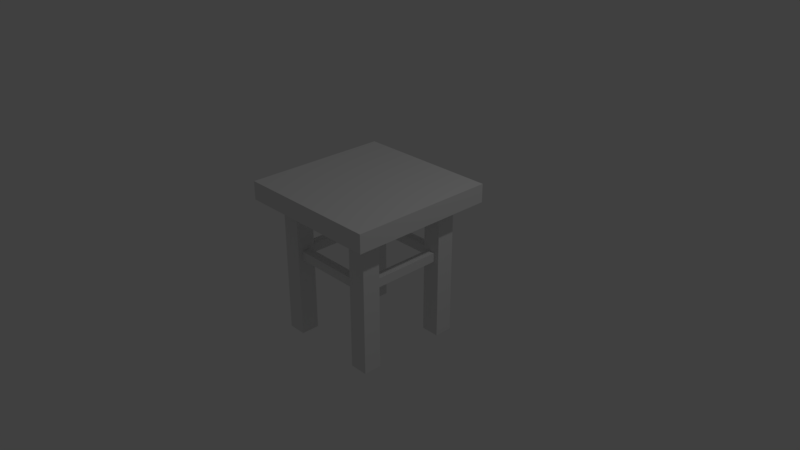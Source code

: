 # Source: kitchen_table.blend  (saved by Blender 2.79.0; exported with 4.5.12 LTS)
import bpy
from mathutils import Matrix  # noqa: F401  (used for matrix-valued properties, if any)

bpy.ops.wm.read_factory_settings(use_empty=True)
scene = bpy.context.scene
scene.name = 'Scene'

# ---- collections
col_collection_1 = bpy.data.collections.new('Collection 1'); scene.collection.children.link(col_collection_1)

# ---- materials (node trees are filled in below, after node groups)
mat_material = bpy.data.materials.new('Material')
mat_material.alpha_threshold = 0.0
mat_material.use_transparent_shadow = False
mat_material.preview_render_type = 'CUBE'
mat_material.roughness = 0.5
mat_material.line_color = (0.0, 0.0, 0.0, 1.0)

# ---- material node trees

# ---- world
world_world = bpy.data.worlds.new('World'); scene.world = world_world
world_world.color = (0.05088, 0.05088, 0.05088)
world_world.use_sun_shadow = False
world_world.sun_shadow_jitter_overblur = 0.0
world_world.cycles.sampling_method = 'MANUAL'

# ---- cameras
cam_camera = bpy.data.cameras.new('Camera')
cam_camera.clip_end = 100.0
cam_camera.lens = 35.0
cam_camera.sensor_width = 32.0
cam_camera.sensor_height = 18.0
cam_camera.ortho_scale = 7.314
cam_camera.dof.focus_distance = 0.0
cam_camera.dof.aperture_fstop = 128.0

# ---- lights
light_lamp = bpy.data.lights.new('Lamp', 'POINT')
light_lamp.transmission_factor = 0.0
light_lamp.cutoff_distance = 30.0
light_lamp.energy = 100.0
light_lamp.shadow_buffer_clip_start = 1.001
light_lamp.shadow_soft_size = 0.1
light_lamp.shadow_maximum_resolution = 0.006
light_lamp.use_absolute_resolution = True

# ---- meshes
me_cube_004 = bpy.data.meshes.new('Cube.004')
me_cube_004.from_pydata([(-0.09883, -0.4995, -0.02848), (-0.09883, -0.4995, 0.09407), (-0.09883, 0.4995, -0.02848), (-0.09883, 0.4995, 0.09407), (0.02373, -0.4995, -0.02848), (0.02373, -0.4995, 0.09407), (0.02373, 0.4995, -0.02848), (0.02373, 0.4995, 0.09407), (0.07103, 0.6848, -0.02848), (0.07103, 0.6848, 0.09407), (1.07, 0.6848, -0.02848), (1.07, 0.6848, 0.09407), (0.07103, 0.5622, -0.02848), (0.07103, 0.5622, 0.09407), (1.07, 0.5622, -0.02848), (1.07, 0.5622, 0.09407), (1.078, -0.6833, -0.02848), (1.078, -0.6833, 0.09407), (0.07879, -0.6833, -0.02848), (0.07879, -0.6833, 0.09407), (1.078, -0.5607, -0.02848), (1.078, -0.5607, 0.09407), (0.07879, -0.5607, -0.02848), (0.07879, -0.5607, 0.09407), (1.266, 0.5025, -0.02848), (1.266, 0.5025, 0.09407), (1.266, -0.4965, -0.02848), (1.266, -0.4965, 0.09407), (1.144, 0.5025, -0.02848), (1.144, 0.5025, 0.09407), (1.144, -0.4965, -0.02848), (1.144, -0.4965, 0.09407), (-0.4217, 1.003, 1.0), (1.578, 1.003, 1.0), (1.578, -0.997, 1.0), (-0.4217, -0.997, 1.0), (0.07828, -0.497, -1.115), (1.078, 0.503, -1.115), (0.07829, 0.503, -1.115), (1.078, -0.497, -1.115), (0.07829, 0.753, -1.115), (-0.1717, 0.753, -1.115), (-0.1717, 0.503, -1.115), (0.07828, -0.747, -1.115), (-0.1717, -0.497, -1.115), (-0.4217, 1.003, 0.75), (1.578, 1.003, 0.75), (1.578, -0.997, 0.75), (-0.4217, -0.997, 0.75), (0.07828, -0.997, 0.75), (0.5783, 0.503, 0.75), (1.078, -0.997, 0.75), (1.578, -0.497, 0.75), (-0.1717, -0.747, -1.115), (1.078, 0.753, -1.115), (1.328, 0.753, -1.115), (1.328, 0.503, -1.115), (1.078, -0.747, -1.115), (1.328, -0.497, -1.115), (1.328, -0.747, -1.115), (0.3283, -0.747, 0.75), (0.3283, 0.253, 0.75), (1.328, -0.747, 0.75), (1.328, 0.253, 0.75), (0.8283, 0.253, 0.75), (0.8283, 0.753, 0.75), (0.07829, 1.003, 0.75), (1.078, 0.00298, 0.75), (1.078, 1.003, 0.75), (1.578, 0.503, 0.75), (1.328, 0.753, 0.75), (-0.1717, -0.747, 0.75), (-0.1717, -0.247, 0.75), (0.3283, -0.247, 0.75), (-0.1717, 0.253, 0.75), (-0.1717, 0.753, 0.75), (0.3283, 0.753, 0.75), (0.8283, -0.747, 0.75), (0.8283, -0.247, 0.75), (1.328, -0.247, 0.75), (1.328, -0.997, 0.75), (1.328, -0.497, 0.75), (0.8283, -0.497, 0.75), (0.5783, 0.253, 0.75), (-0.1717, 1.003, 0.75), (1.078, -0.247, 0.75), (-0.4217, -0.747, 0.75), (-0.4217, 0.753, 0.75), (1.078, -0.747, 0.75), (0.5783, -0.747, 0.75), (0.3283, 0.503, 0.75), (-0.1717, -0.997, 0.75), (-0.1717, 0.503, 0.75), (0.07829, 0.753, 0.75), (0.07828, 0.253, 0.75), (0.3283, -0.497, 0.75), (-0.1717, -0.497, 0.75), (0.07828, -0.247, 0.75), (0.07828, -0.747, 0.75), (0.3283, -0.997, 0.75), (-0.4217, -0.247, 0.75), (1.328, 0.503, 0.75), (0.8283, 0.503, 0.75), (1.078, 0.753, 0.75), (1.078, 0.253, 0.75), (0.5783, 0.753, 0.75), (0.8283, -0.997, 0.75), (1.578, -0.747, 0.75), (-0.4217, 0.503, 0.75), (0.07828, 0.00298, 0.75), (0.3283, 1.003, 0.75), (0.5783, -0.497, 0.75), (0.5783, 0.00298, 0.75), (-0.4217, 0.00298, 0.75), (1.328, 0.00298, 0.75), (1.328, 1.003, 0.75), (0.07829, 0.503, 0.75), (0.8283, 1.003, 0.75), (1.078, -0.497, 0.75), (1.578, 0.253, 0.75), (1.078, 0.503, 0.75), (-0.4217, 0.253, 0.75), (0.3283, 0.00298, 0.75), (0.5783, -0.247, 0.75), (-0.1717, 0.00298, 0.75), (1.578, 0.753, 0.75), (0.8283, 0.00298, 0.75), (1.578, -0.247, 0.75), (0.07828, -0.497, 0.75), (0.5783, -0.997, 0.75), (1.578, 0.002979, 0.75), (0.5783, 1.003, 0.75), (-0.4217, -0.497, 0.75), (1.078, -0.6833, -0.02848), (1.078, -0.6833, 0.09407), (0.07879, -0.6833, -0.02848), (0.07879, -0.6833, 0.09407), (1.078, -0.5607, -0.02848), (1.078, -0.5607, 0.09407), (0.07879, -0.5607, -0.02848), (0.07879, -0.5607, 0.09407)], [], [(0, 1, 3, 2), (6, 7, 5, 4), (2, 6, 4, 0), (7, 3, 1, 5), (8, 9, 11, 10), (14, 15, 13, 12), (10, 14, 12, 8), (15, 11, 9, 13), (16, 17, 19, 18), (22, 23, 21, 20), (18, 22, 20, 16), (23, 19, 17, 21), (24, 25, 27, 26), (30, 31, 29, 28), (26, 30, 28, 24), (31, 27, 25, 29), (60, 99, 129, 89), (61, 122, 112, 83), (62, 80, 47, 107), (32, 33, 34, 35), (101, 70, 55, 56), (128, 96, 44, 36), (81, 118, 39, 58), (118, 88, 57, 39), (92, 116, 38, 42), (96, 71, 53, 44), (103, 120, 37, 54), (93, 75, 41, 40), (98, 128, 36, 43), (120, 101, 56, 37), (70, 103, 54, 55), (88, 62, 59, 57), (41, 42, 38, 40), (44, 53, 43, 36), (54, 37, 56, 55), (39, 57, 59, 58), (98, 49, 99, 60), (128, 98, 60, 95), (95, 60, 89, 111), (94, 109, 122, 61), (116, 94, 61, 90), (90, 61, 83, 50), (88, 51, 80, 62), (62, 81, 58, 59), (81, 62, 107, 52), (104, 67, 114, 63), (120, 104, 63, 101), (63, 114, 130, 119), (101, 63, 119, 69), (83, 112, 126, 64), (33, 46, 125, 69, 119, 130, 127, 52, 107, 47, 34), (50, 83, 64, 102), (102, 64, 104, 120), (32, 35, 48, 86, 132, 100, 113, 121, 108, 87, 45), (34, 47, 80, 51, 106, 129, 99, 49, 91, 48, 35), (32, 45, 84, 66, 110, 131, 117, 68, 115, 46, 33), (105, 50, 102, 65), (131, 105, 65, 117), (117, 65, 103, 68), (71, 98, 43, 53), (68, 103, 70, 115), (115, 70, 125, 46), (64, 126, 67, 104), (86, 48, 91, 71), (132, 86, 71, 96), (116, 93, 40, 38), (100, 132, 96, 72), (113, 100, 72, 124), (124, 72, 97, 109), (65, 102, 120, 103), (97, 128, 95, 73), (109, 97, 73, 122), (122, 73, 123, 112), (121, 113, 124, 74), (108, 121, 74, 92), (92, 74, 94, 116), (70, 101, 69, 125), (87, 108, 92, 75), (45, 87, 75, 84), (84, 75, 93, 66), (93, 116, 90, 76), (66, 93, 76, 110), (110, 76, 105, 131), (89, 129, 106, 77), (111, 89, 77, 82), (82, 77, 88, 118), (123, 111, 82, 78), (112, 123, 78, 126), (126, 78, 85, 67), (85, 118, 81, 79), (67, 85, 79, 114), (114, 79, 127, 130), (71, 91, 49, 98), (72, 96, 128, 97), (73, 95, 111, 123), (74, 124, 109, 94), (75, 92, 42, 41), (76, 90, 50, 105), (77, 106, 51, 88), (78, 82, 118, 85), (79, 81, 52, 127), (135, 136, 140, 139), (137, 138, 134, 133)])
_uv = me_cube_004.uv_layers.new(name='UVMap')
_uv.uv.foreach_set('vector', [0.0007964, 0.8356, 0.0007964, 0.8096, 0.2124, 0.8096, 0.2124, 0.8356, 0.8012, 0.8215, 0.8012, 0.8475, 0.5896, 0.8475, 0.5896, 0.8215, 0.4256, 0.7821, 0.4256, 0.808, 0.214, 0.808, 0.214, 0.7821, 0.4256, 0.8096, 0.4256, 0.8356, 0.214, 0.8356, 0.214, 0.8096, 0.0007964, 0.7254, 0.0007964, 0.6994, 0.2124, 0.6994, 0.2124, 0.7254, 0.4256, 0.6994, 0.4256, 0.7254, 0.214, 0.7254, 0.214, 0.6994, 0.2124, 0.727, 0.2124, 0.7529, 0.0007964, 0.7529, 0.0007964, 0.727, 0.2124, 0.7545, 0.2124, 0.7805, 0.0007964, 0.7805, 0.0007964, 0.7545, 0.4256, 0.7545, 0.4256, 0.7805, 0.214, 0.7805, 0.214, 0.7545, 0.0007964, 0.808, 0.0007964, 0.7821, 0.2124, 0.7821, 0.2124, 0.808, 0.214, 0.6978, 0.214, 0.6718, 0.4256, 0.6719, 0.4256, 0.6978, 0.214, 0.7529, 0.214, 0.727, 0.4256, 0.727, 0.4256, 0.7529, 0.8012, 0.794, 0.8012, 0.8199, 0.5896, 0.8199, 0.5896, 0.794, 0.0007964, 0.6701, 0.0008053, 0.6442, 0.2124, 0.6442, 0.2124, 0.6702, 0.0007964, 0.6978, 0.0008053, 0.6718, 0.2124, 0.6719, 0.2124, 0.6978, 0.214, 0.6701, 0.214, 0.6442, 0.4256, 0.6442, 0.4256, 0.6702, 0.1644, 0.9447, 0.1644, 0.8917, 0.2174, 0.8917, 0.2174, 0.9447, 0.9698, 0.561, 0.9698, 0.614, 0.9169, 0.614, 0.9169, 0.561, 0.0007964, 0.9992, 0.0007964, 0.9463, 0.05375, 0.9463, 0.05375, 0.9992, 0.4244, 0.0007964, 0.4244, 0.4244, 0.0007964, 0.4244, 0.0007964, 0.0007966, 0.8062, 0.7924, 0.7533, 0.7924, 0.7533, 0.3974, 0.8062, 0.3974, 0.8062, 0.3958, 0.7533, 0.3958, 0.7533, 0.0007964, 0.8062, 0.0007964, 0.6971, 0.3958, 0.6442, 0.3958, 0.6442, 0.0007964, 0.6971, 0.0007964, 0.8608, 0.7924, 0.8078, 0.7924, 0.8078, 0.3974, 0.8608, 0.3974, 0.7517, 0.7924, 0.6987, 0.7924, 0.6987, 0.3974, 0.7517, 0.3974, 0.6971, 0.7924, 0.6442, 0.7924, 0.6442, 0.3974, 0.6971, 0.3974, 0.6426, 0.7924, 0.5896, 0.7924, 0.5896, 0.3974, 0.6426, 0.3974, 0.5335, 0.7924, 0.4805, 0.7924, 0.4805, 0.3974, 0.5335, 0.3974, 0.8608, 0.3958, 0.8078, 0.3958, 0.8078, 0.0007964, 0.8608, 0.0007964, 0.588, 0.7924, 0.5351, 0.7924, 0.5351, 0.3974, 0.588, 0.3974, 0.6426, 0.3958, 0.5896, 0.3958, 0.5896, 0.0007964, 0.6426, 0.0007964, 0.588, 0.3958, 0.5351, 0.3958, 0.5351, 0.0007964, 0.588, 0.0007964, 0.9153, 0.3974, 0.9153, 0.4503, 0.8623, 0.4503, 0.8623, 0.3974, 0.8574, 0.9015, 0.8574, 0.8485, 0.9103, 0.8485, 0.9103, 0.9015, 0.1644, 0.8901, 0.1644, 0.8372, 0.2174, 0.8372, 0.2174, 0.8901, 0.8623, 0.7776, 0.8623, 0.7247, 0.9153, 0.7247, 0.9153, 0.7776, 0.8623, 0.7231, 0.8623, 0.6701, 0.9153, 0.6701, 0.9153, 0.7231, 0.9698, 0.6156, 0.9698, 0.6685, 0.9169, 0.6685, 0.9169, 0.6156, 0.05534, 0.9992, 0.05534, 0.9463, 0.1083, 0.9463, 0.1083, 0.9992, 0.9698, 0.1644, 0.9698, 0.2174, 0.9169, 0.2174, 0.9169, 0.1644, 0.9648, 0.794, 0.9648, 0.8469, 0.9119, 0.8469, 0.9119, 0.794, 0.9698, 0.3281, 0.9698, 0.381, 0.9169, 0.381, 0.9169, 0.3281, 0.1083, 0.8917, 0.1083, 0.9447, 0.05534, 0.9447, 0.05534, 0.8917, 0.9153, 0.3958, 0.8623, 0.3958, 0.8623, 0.0007964, 0.9153, 0.0007964, 0.9169, 0.7776, 0.9169, 0.7247, 0.9698, 0.7247, 0.9698, 0.7776, 0.219, 0.8901, 0.219, 0.8372, 0.2719, 0.8372, 0.2719, 0.8901, 0.426, 0.5335, 0.426, 0.4805, 0.4789, 0.4805, 0.4789, 0.5335, 0.05534, 0.8901, 0.05534, 0.8372, 0.1083, 0.8372, 0.1083, 0.8901, 0.4805, 0.9015, 0.4805, 0.8485, 0.5335, 0.8485, 0.5335, 0.9015, 0.9153, 0.5065, 0.9153, 0.5594, 0.8623, 0.5594, 0.8623, 0.5065, 0.4244, 0.5351, 0.4244, 0.588, 0.3715, 0.588, 0.3185, 0.588, 0.2655, 0.588, 0.2126, 0.588, 0.1596, 0.588, 0.1067, 0.588, 0.05375, 0.588, 0.0007964, 0.588, 0.0007964, 0.5351, 0.4356, 0.8917, 0.4356, 0.9447, 0.3826, 0.9447, 0.3826, 0.8917, 0.9698, 0.3826, 0.9698, 0.4356, 0.9169, 0.4356, 0.9169, 0.3826, 0.4244, 0.4789, 0.0007965, 0.4789, 0.0007964, 0.426, 0.05375, 0.426, 0.1067, 0.426, 0.1597, 0.426, 0.2126, 0.426, 0.2656, 0.426, 0.3185, 0.426, 0.3715, 0.426, 0.4244, 0.426, 0.4244, 0.4805, 0.4244, 0.5335, 0.3715, 0.5335, 0.3185, 0.5335, 0.2656, 0.5335, 0.2126, 0.5335, 0.1596, 0.5335, 0.1067, 0.5335, 0.05375, 0.5335, 0.0007964, 0.5335, 0.0007964, 0.4805, 0.0007964, 0.6426, 0.0007964, 0.5896, 0.05375, 0.5896, 0.1067, 0.5896, 0.1596, 0.5896, 0.2126, 0.5896, 0.2656, 0.5896, 0.3185, 0.5896, 0.3715, 0.5896, 0.4244, 0.5896, 0.4244, 0.6426, 0.4805, 0.956, 0.4805, 0.9031, 0.5335, 0.9031, 0.5335, 0.956, 0.588, 0.8485, 0.588, 0.9015, 0.5351, 0.9015, 0.5351, 0.8485, 0.5351, 0.8469, 0.5351, 0.794, 0.588, 0.794, 0.588, 0.8469, 0.7517, 0.3958, 0.6987, 0.3958, 0.6987, 0.0007964, 0.7517, 0.0007964, 0.8028, 0.8469, 0.8028, 0.794, 0.8558, 0.794, 0.8558, 0.8469, 0.8028, 0.9015, 0.8028, 0.8485, 0.8558, 0.8485, 0.8558, 0.9015, 0.2174, 0.9463, 0.2174, 0.9992, 0.1644, 0.9992, 0.1644, 0.9463, 0.9119, 0.9015, 0.9119, 0.8485, 0.9648, 0.8485, 0.9648, 0.9015, 0.5896, 0.902, 0.5896, 0.8491, 0.6426, 0.8491, 0.6426, 0.902, 0.4789, 0.3958, 0.426, 0.3958, 0.426, 0.0007964, 0.4789, 0.0007964, 0.9648, 0.9031, 0.9648, 0.956, 0.9119, 0.956, 0.9119, 0.9031, 0.7517, 0.9036, 0.7517, 0.9566, 0.6987, 0.9566, 0.6987, 0.9036, 0.9698, 0.2735, 0.9698, 0.3265, 0.9169, 0.3265, 0.9169, 0.2735, 0.2735, 0.8901, 0.2735, 0.8372, 0.3265, 0.8372, 0.3265, 0.8901, 0.381, 0.8917, 0.381, 0.9447, 0.3281, 0.9447, 0.3281, 0.8917, 0.6971, 0.9036, 0.6971, 0.9566, 0.6442, 0.9566, 0.6442, 0.9036, 0.1628, 0.9463, 0.1628, 0.9992, 0.1099, 0.9992, 0.1099, 0.9463, 0.381, 0.8372, 0.381, 0.8901, 0.3281, 0.8901, 0.3281, 0.8372, 0.9153, 0.4519, 0.9153, 0.5049, 0.8623, 0.5049, 0.8623, 0.4519, 0.9103, 0.9031, 0.9103, 0.956, 0.8574, 0.956, 0.8574, 0.9031, 0.9169, 0.1628, 0.9169, 0.1099, 0.9698, 0.1099, 0.9698, 0.1628, 0.05375, 0.8917, 0.05375, 0.9447, 0.0007964, 0.9447, 0.0007964, 0.8917, 0.3265, 0.8917, 0.3265, 0.9447, 0.2735, 0.9447, 0.2735, 0.8917, 0.4356, 0.8372, 0.4356, 0.8901, 0.3826, 0.8901, 0.3826, 0.8372, 0.9698, 0.219, 0.9698, 0.2719, 0.9169, 0.2719, 0.9169, 0.219, 0.5335, 0.794, 0.5335, 0.8469, 0.4805, 0.8469, 0.4805, 0.794, 0.1628, 0.8372, 0.1628, 0.8901, 0.1099, 0.8901, 0.1099, 0.8372, 0.1099, 0.9447, 0.1099, 0.8917, 0.1628, 0.8917, 0.1628, 0.9447, 0.219, 0.9447, 0.219, 0.8917, 0.2719, 0.8917, 0.2719, 0.9447, 0.2719, 0.9463, 0.2719, 0.9992, 0.219, 0.9992, 0.219, 0.9463, 0.6426, 0.9036, 0.6426, 0.9566, 0.5896, 0.9566, 0.5896, 0.9036, 0.8574, 0.8469, 0.8574, 0.794, 0.9103, 0.794, 0.9103, 0.8469, 0.9698, 0.05534, 0.9698, 0.1083, 0.9169, 0.1083, 0.9169, 0.05534, 0.0007964, 0.8901, 0.0007964, 0.8372, 0.05375, 0.8372, 0.05375, 0.8901, 0.9698, 0.0007964, 0.9698, 0.05375, 0.9169, 0.05375, 0.9169, 0.0007964, 0.9698, 0.5065, 0.9698, 0.5594, 0.9169, 0.5594, 0.9169, 0.5065, 0.6987, 0.902, 0.6987, 0.8491, 0.7517, 0.8491, 0.7517, 0.902, 0.8558, 0.9031, 0.8558, 0.956, 0.8028, 0.956, 0.8028, 0.9031, 0.588, 0.9031, 0.588, 0.956, 0.5351, 0.956, 0.5351, 0.9031, 0.9153, 0.6156, 0.9153, 0.6685, 0.8623, 0.6685, 0.8623, 0.6156, 0.5335, 0.3958, 0.4805, 0.3958, 0.4805, 0.0007964, 0.5335, 0.0007964, 0.6442, 0.902, 0.6442, 0.8491, 0.6971, 0.8491, 0.6971, 0.902, 0.9169, 0.7231, 0.9169, 0.6701, 0.9698, 0.6701, 0.9698, 0.7231, 0.9153, 0.561, 0.9153, 0.614, 0.8623, 0.614, 0.8623, 0.561, 0.9698, 0.4519, 0.9698, 0.5049, 0.9169, 0.5049, 0.9169, 0.4519, 0.426, 0.4789, 0.426, 0.453, 0.452, 0.453, 0.452, 0.4789, 0.452, 0.3974, 0.452, 0.4234, 0.426, 0.4234, 0.426, 0.3974])
me_cube_004.materials.append(mat_material)
me_cube_004.use_remesh_preserve_volume = False
me_cube_004.use_remesh_preserve_attributes = False
me_cube_004.use_mirror_vertex_groups = False
me_cube_004.update()

# ---- objects
ob_cube_004 = bpy.data.objects.new('Cube.004', me_cube_004)
ob_lamp = bpy.data.objects.new('Lamp', light_lamp)
ob_camera = bpy.data.objects.new('Camera', cam_camera)

# ---- transforms, parenting, visibility, modifiers, constraints
ob_cube_004.location = (-0.00298, 0.5783, 0.0)
ob_cube_004.rotation_euler = (0.0, 0.0, 4.712)
ob_cube_004.lock_rotations_4d = False
ob_cube_004.empty_display_type = 'ARROWS'
ob_cube_004.lineart.crease_threshold = 0.0
ob_lamp.location = (4.076, 1.005, 5.904)
ob_lamp.rotation_euler = (0.6503, 0.05522, 1.866)
ob_lamp.lock_rotations_4d = False
ob_lamp.empty_display_type = 'ARROWS'
ob_lamp.color = (0.0, 0.0, 0.0, 0.0)
ob_lamp.lineart.crease_threshold = 0.0
ob_camera.location = (7.481, -6.508, 5.344)
ob_camera.rotation_euler = (1.109, 0.0, 0.8149)
ob_camera.lock_rotations_4d = False
ob_camera.empty_display_type = 'ARROWS'
ob_camera.color = (0.0, 0.0, 0.0, 0.0)
ob_camera.display_type = 'WIRE'
ob_camera.lineart.crease_threshold = 0.0

# ---- collection membership
col_collection_1.objects.link(ob_cube_004)
col_collection_1.objects.link(ob_lamp)
col_collection_1.objects.link(ob_camera)

# ---- scene / render settings (as saved in the file)
scene.camera = ob_camera
scene.frame_start = 1; scene.frame_end = 250; scene.frame_set(1)
scene.render.engine = 'BLENDER_EEVEE_NEXT'
scene.render.resolution_percentage = 50
scene.render.dither_intensity = 0.0
scene.cycles.use_denoising = False
scene.cycles.samples = 128
scene.cycles.sampling_pattern = 'TABULATED_SOBOL'
scene.cycles.use_adaptive_sampling = False
scene.cycles.use_light_tree = False
scene.cycles.blur_glossy = 0.0
scene.cycles.sample_clamp_indirect = 0.0
scene.view_settings.view_transform = 'Standard'
bpy.context.view_layer.update()
